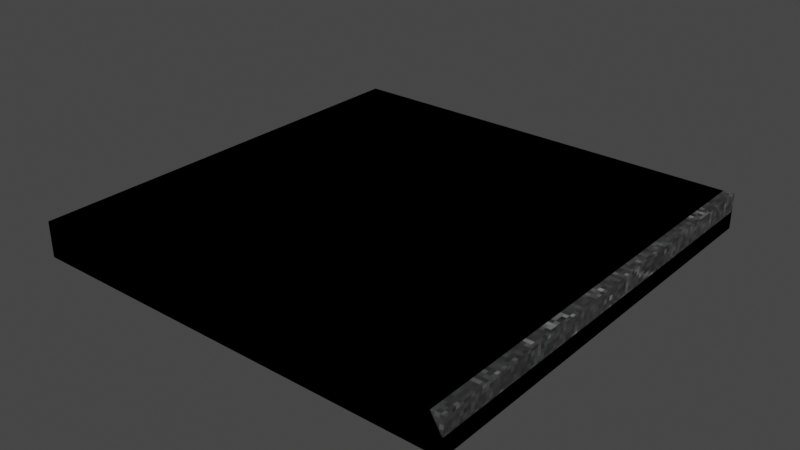 # Source: countertop.blend  (saved by Blender 2.80.74; exported with 4.5.12 LTS)
import bpy
from mathutils import Matrix  # noqa: F401  (used for matrix-valued properties, if any)

bpy.ops.wm.read_factory_settings(use_empty=True)
scene = bpy.context.scene
scene.name = 'Scene'

# ---- collections
col_collection = bpy.data.collections.new('Collection'); scene.collection.children.link(col_collection)

# ---- images (referenced by path relative to the original .blend; pixels are not part of the script)
import os
ASSET_DIR = os.environ.get("B2B_ASSET_DIR", "")  # directory of the original .blend (textures are referenced by path, not embedded)
HERE = os.path.dirname(os.path.abspath(__file__))  # packed textures are extracted next to this script under _unpacked/

def load_image(name, relpath, width, height, colorspace="sRGB"):
    """Load a texture the original file referenced (path relative to the .blend, or extracted next to this script)."""
    p = next((c for c in (os.path.join(HERE, relpath), os.path.join(ASSET_DIR, relpath)) if relpath and os.path.exists(c)), "")
    if p:
        img = bpy.data.images.load(p, check_existing=True)
        img.name = name
    else:  # same state as the original file: an image datablock whose file is absent (Cycles renders it pink)
        img = bpy.data.images.new(name, width, height)
        img.source = "FILE"
        img.filepath = "//" + (relpath or name)
    img.colorspace_settings.name = colorspace
    return img
img_marble016_1k_color_jpg = load_image('Marble016_1K_Color.jpg', '_unpacked/Marble016_1K_Color.16f5efe1.jpg', 103, 103, 'sRGB')

# ---- materials (node trees are filled in below, after node groups)
mat_granite = bpy.data.materials.new('Granite')
mat_granite.alpha_threshold = 0.0
mat_granite.use_transparent_shadow = False
mat_granite.line_color = (0.0, 0.0, 0.0, 1.0)

# ---- material node trees
mat_granite.use_nodes = True; mat_granite.node_tree.nodes.clear()
_N = mat_granite.node_tree.nodes; _L = mat_granite.node_tree.links
n0 = _N.new('ShaderNodeOutputMaterial'); n0.name = 'Material Output'; n0.location = (300, 300)
n1 = _N.new('ShaderNodeBsdfPrincipled'); n1.name = 'Principled BSDF'; n1.location = (10, 300)
n1.distribution = 'GGX'
n1.subsurface_method = 'BURLEY'
n1.inputs[2].default_value = 0.4
n1.inputs[3].default_value = 1.45
n1.inputs[27].default_value = (0.0, 0.0, 0.0, 1.0)
n1.inputs[28].default_value = 1.0
n2 = _N.new('ShaderNodeTexImage'); n2.name = 'Image Texture'; n2.location = (-280, 280)
n2.image = img_marble016_1k_color_jpg
n2.interpolation = 'Closest'
_L.new(n1.outputs[0], n0.inputs[0])
_L.new(n2.outputs[0], n1.inputs[0])
n0.is_active_output = True

# ---- world
world_world = bpy.data.worlds.new('World'); scene.world = world_world
world_world.use_nodes = True; world_world.node_tree.nodes.clear()
_N = world_world.node_tree.nodes; _L = world_world.node_tree.links
n0 = _N.new('ShaderNodeOutputWorld'); n0.name = 'World Output'; n0.location = (300, 300)
n1 = _N.new('ShaderNodeBackground'); n1.name = 'Background'; n1.location = (10, 300)
n1.inputs[0].default_value = (0.05088, 0.05088, 0.05088, 1.0)
_L.new(n1.outputs[0], n0.inputs[0])
n0.is_active_output = True
world_world.color = (0.05088, 0.05088, 0.05088)
world_world.use_sun_shadow = False
world_world.sun_shadow_jitter_overblur = 0.0

# ---- meshes
me_cube = bpy.data.meshes.new('Cube')
me_cube.from_pydata([(1.0, 1.0, 2.0), (1.0, 1.0, 1.837), (1.0, -1.0, 2.0), (1.0, -1.0, 1.837), (-1.0, 1.0, 2.0), (-1.0, 1.0, 1.837), (-1.0, -1.0, 2.0), (-1.0, -1.0, 1.837), (0.0, 1.0, 1.837), (1.0, 1.0, 1.918), (1.0, -1.0, 1.918), (-1.0, 1.0, 1.918), (1.0, 0.0, 2.0), (0.0, 1.0, 2.0), (1.0, 0.0, 1.837), (0.0, 1.0, 1.918), (1.0, 0.0, 1.918), (0.5, 0.5, 1.837), (0.5, 0.5, 2.0)], [], [(0, 13, 18, 12), (3, 10, 2, 6, 7), (7, 6, 4, 11, 5), (8, 1, 14, 17), (16, 12, 2, 10), (15, 13, 0, 9), (8, 15, 9, 1), (5, 11, 15, 8), (11, 4, 13, 15), (14, 16, 10, 3), (1, 9, 16, 14), (9, 0, 12, 16), (7, 17, 14, 3), (5, 8, 17, 7), (13, 4, 6, 18), (18, 6, 2, 12)])
_uv = me_cube.uv_layers.new(name='UVMap')
_uv.uv.foreach_set('vector', [0.8609, 0.8609, 0.3609, 0.8609, 0.6109, 0.6109, 0.8609, 0.3609, 0.8609, 0.4591, 0.8609, 0.5, 0.8609, 0.5409, -0.1391, 0.5409, -0.1391, 0.4591, -0.1391, 0.4591, -0.1391, 0.5409, 0.8609, 0.5409, 0.8609, 0.5, 0.8609, 0.4591, 0.3609, 0.8609, 0.8609, 0.8609, 0.8609, 0.3609, 0.6109, 0.6109, 0.3609, 0.5, 0.3609, 0.5409, -0.1391, 0.5409, -0.1391, 0.5, 0.3609, 0.5, 0.3609, 0.5409, 0.8609, 0.5409, 0.8609, 0.5, 0.3609, 0.4591, 0.3609, 0.5, 0.8609, 0.5, 0.8609, 0.4591, -0.1391, 0.4591, -0.1391, 0.5, 0.3609, 0.5, 0.3609, 0.4591, -0.1391, 0.5, -0.1391, 0.5409, 0.3609, 0.5409, 0.3609, 0.5, 0.3609, 0.4591, 0.3609, 0.5, -0.1391, 0.5, -0.1391, 0.4591, 0.8609, 0.4591, 0.8609, 0.5, 0.3609, 0.5, 0.3609, 0.4591, 0.8609, 0.5, 0.8609, 0.5409, 0.3609, 0.5409, 0.3609, 0.5, -0.1391, -0.1391, 0.6109, 0.6109, 0.8609, 0.3609, 0.8609, -0.1391, -0.1391, 0.8609, 0.3609, 0.8609, 0.6109, 0.6109, -0.1391, -0.1391, 0.3609, 0.8609, -0.1391, 0.8609, -0.1391, -0.1391, 0.6109, 0.6109, 0.6109, 0.6109, -0.1391, -0.1391, 0.8609, -0.1391, 0.8609, 0.3609])
me_cube.materials.append(mat_granite)
me_cube.use_remesh_preserve_volume = False
me_cube.use_remesh_preserve_attributes = False
me_cube.use_mirror_vertex_groups = False
me_cube.update()
me_cube_003 = bpy.data.meshes.new('Cube.003')
me_cube_003.from_pydata([(0.95, 1.0, 2.0), (1.0, 1.0, 1.837), (0.95, -1.0, 2.0), (1.0, -1.0, 1.837), (-1.0, 1.0, 2.0), (-1.0, 1.0, 1.837), (-1.0, -1.0, 2.0), (-1.0, -1.0, 1.837), (0.0, 1.0, 1.837), (1.0, 1.0, 1.918), (1.0, -1.0, 1.918), (-1.0, 1.0, 1.918), (0.95, 0.0, 2.0), (0.0, 1.0, 2.0), (1.0, 0.0, 1.837), (0.0, 1.0, 1.918), (1.0, 0.0, 1.918), (0.5, 0.5, 1.837), (0.5, 0.5, 2.0)], [], [(0, 13, 18, 12), (3, 10, 2, 6, 7), (7, 6, 4, 11, 5), (8, 1, 14, 17), (16, 12, 2, 10), (15, 13, 0, 9), (8, 15, 9, 1), (5, 11, 15, 8), (11, 4, 13, 15), (14, 16, 10, 3), (1, 9, 16, 14), (9, 0, 12, 16), (7, 17, 14, 3), (5, 8, 17, 7), (13, 4, 6, 18), (18, 6, 2, 12)])
_uv = me_cube_003.uv_layers.new(name='UVMap')
_uv.uv.foreach_set('vector', [0.8398, 0.8609, 0.3648, 0.8609, 0.6148, 0.6109, 0.8398, 0.3609, 0.8648, 0.4591, 0.8648, 0.5, 0.8398, 0.5409, -0.1352, 0.5409, -0.1352, 0.4591, -0.1391, 0.4591, -0.1391, 0.5409, 0.8609, 0.5409, 0.8609, 0.5, 0.8609, 0.4591, 0.3648, 0.8609, 0.8648, 0.8609, 0.8648, 0.3609, 0.6148, 0.6109, 0.3609, 0.5, 0.3609, 0.5409, -0.1391, 0.5409, -0.1391, 0.5, 0.3648, 0.5, 0.3648, 0.5409, 0.8398, 0.5409, 0.8648, 0.5, 0.3648, 0.4591, 0.3648, 0.5, 0.8648, 0.5, 0.8648, 0.4591, -0.1352, 0.4591, -0.1352, 0.5, 0.3648, 0.5, 0.3648, 0.4591, -0.1352, 0.5, -0.1352, 0.5409, 0.3648, 0.5409, 0.3648, 0.5, 0.3609, 0.4591, 0.3609, 0.5, -0.1391, 0.5, -0.1391, 0.4591, 0.8609, 0.4591, 0.8609, 0.5, 0.3609, 0.5, 0.3609, 0.4591, 0.8609, 0.5, 0.8609, 0.5409, 0.3609, 0.5409, 0.3609, 0.5, -0.1352, -0.1391, 0.6148, 0.6109, 0.8648, 0.3609, 0.8648, -0.1391, -0.1352, 0.8609, 0.3648, 0.8609, 0.6148, 0.6109, -0.1352, -0.1391, 0.3648, 0.8609, -0.1352, 0.8609, -0.1352, -0.1391, 0.6148, 0.6109, 0.6148, 0.6109, -0.1352, -0.1391, 0.8398, -0.1391, 0.8398, 0.3609])
me_cube_003.materials.append(mat_granite)
me_cube_003.use_remesh_preserve_volume = False
me_cube_003.use_remesh_preserve_attributes = False
me_cube_003.use_mirror_vertex_groups = False
me_cube_003.update()
me_cube_004 = bpy.data.meshes.new('Cube.004')
me_cube_004.from_pydata([(0.95, 0.95, 2.0), (1.0, 1.0, 1.837), (0.95, -1.0, 2.0), (1.0, -1.0, 1.837), (-1.0, 0.95, 2.0), (-1.0, 1.0, 1.837), (-1.0, -1.0, 2.0), (-1.0, -1.0, 1.837), (0.0, 1.0, 1.837), (1.0, 1.0, 1.918), (1.0, -1.0, 1.918), (-1.0, 1.0, 1.918), (0.95, 0.0, 2.0), (0.0, 0.95, 2.0), (1.0, 0.0, 1.837), (0.0, 1.0, 1.918), (1.0, 0.0, 1.918), (0.5, 0.5, 1.837), (0.5, 0.5, 2.0)], [], [(0, 13, 18, 12), (3, 10, 2, 6, 7), (7, 6, 4, 11, 5), (8, 1, 14, 17), (16, 12, 2, 10), (15, 13, 0, 9), (8, 15, 9, 1), (5, 11, 15, 8), (11, 4, 13, 15), (14, 16, 10, 3), (1, 9, 16, 14), (9, 0, 12, 16), (7, 17, 14, 3), (5, 8, 17, 7), (13, 4, 6, 18), (18, 6, 2, 12)])
_uv = me_cube_004.uv_layers.new(name='UVMap')
_uv.uv.foreach_set('vector', [0.8398, 0.8398, 0.3648, 0.8398, 0.6148, 0.6148, 0.8398, 0.3648, 0.8648, 0.4591, 0.8648, 0.5, 0.8398, 0.5409, -0.1352, 0.5409, -0.1352, 0.4591, -0.1352, 0.4591, -0.1352, 0.5409, 0.8398, 0.5409, 0.8648, 0.5, 0.8648, 0.4591, 0.3648, 0.8648, 0.8648, 0.8648, 0.8648, 0.3648, 0.6148, 0.6148, 0.3648, 0.5, 0.3648, 0.5409, -0.1352, 0.5409, -0.1352, 0.5, 0.3648, 0.5, 0.3648, 0.5409, 0.8398, 0.5409, 0.8648, 0.5, 0.3648, 0.4591, 0.3648, 0.5, 0.8648, 0.5, 0.8648, 0.4591, -0.1352, 0.4591, -0.1352, 0.5, 0.3648, 0.5, 0.3648, 0.4591, -0.1352, 0.5, -0.1352, 0.5409, 0.3648, 0.5409, 0.3648, 0.5, 0.3648, 0.4591, 0.3648, 0.5, -0.1352, 0.5, -0.1352, 0.4591, 0.8648, 0.4591, 0.8648, 0.5, 0.3648, 0.5, 0.3648, 0.4591, 0.8648, 0.5, 0.8398, 0.5409, 0.3648, 0.5409, 0.3648, 0.5, -0.1352, -0.1352, 0.6148, 0.6148, 0.8648, 0.3648, 0.8648, -0.1352, -0.1352, 0.8648, 0.3648, 0.8648, 0.6148, 0.6148, -0.1352, -0.1352, 0.3648, 0.8398, -0.1352, 0.8398, -0.1352, -0.1352, 0.6148, 0.6148, 0.6148, 0.6148, -0.1352, -0.1352, 0.8398, -0.1352, 0.8398, 0.3648])
me_cube_004.materials.append(mat_granite)
me_cube_004.use_remesh_preserve_volume = False
me_cube_004.use_remesh_preserve_attributes = False
me_cube_004.use_mirror_vertex_groups = False
me_cube_004.update()

# ---- objects
ob_no_bevel = bpy.data.objects.new('No Bevel', me_cube)
ob_one_bevel = bpy.data.objects.new('One bevel', me_cube_003)
ob_two_bevels = bpy.data.objects.new('Two bevels', me_cube_004)

# ---- transforms, parenting, visibility, modifiers, constraints
ob_no_bevel.location = (0.0, 0.0, 0.0)
ob_no_bevel.lock_rotations_4d = False
ob_no_bevel.empty_display_type = 'ARROWS'
ob_no_bevel.lineart.crease_threshold = 0.0
ob_one_bevel.location = (0.0, 0.0, 0.0)
ob_one_bevel.lock_rotations_4d = False
ob_one_bevel.empty_display_type = 'ARROWS'
ob_one_bevel.lineart.crease_threshold = 0.0
ob_two_bevels.location = (0.0, 0.0, 0.0)
ob_two_bevels.lock_rotations_4d = False
ob_two_bevels.empty_display_type = 'ARROWS'
ob_two_bevels.lineart.crease_threshold = 0.0

# ---- collection membership
col_collection.objects.link(ob_no_bevel)
col_collection.objects.link(ob_one_bevel)
col_collection.objects.link(ob_two_bevels)

# ---- scene / render settings (as saved in the file)
scene.frame_start = 1; scene.frame_end = 250; scene.frame_set(1)
scene.render.engine = 'BLENDER_EEVEE_NEXT'
scene.cycles.use_denoising = False
scene.cycles.samples = 128
scene.cycles.sampling_pattern = 'TABULATED_SOBOL'
scene.cycles.use_adaptive_sampling = False
scene.cycles.use_light_tree = False
scene.view_settings.view_transform = 'Filmic'
bpy.context.view_layer.update()

# ---- added for rendering (the .blend has no active camera and no usable light): camera, sun
cam_auto = bpy.data.cameras.new('AutoCamera')
cam_auto.lens = 50.0
cam_auto.sensor_width = 36.0
cam_auto.clip_end = 1000.0
ob_auto_camera = bpy.data.objects.new('AutoCamera', cam_auto)
scene.collection.objects.link(ob_auto_camera)
ob_auto_camera.location = (2.6213, -3.14556, 4.01532)
ob_auto_camera.rotation_euler = (1.09748, -7.21219e-08, 0.694738)
scene.camera = ob_auto_camera
light_auto_sun = bpy.data.lights.new('AutoSun', 'SUN')
light_auto_sun.energy = 3.0
light_auto_sun.angle = 0.0523599
ob_auto_sun = bpy.data.objects.new('AutoSun', light_auto_sun)
scene.collection.objects.link(ob_auto_sun)
ob_auto_sun.rotation_euler = (0.872665, 0.174533, 0.523599)
bpy.context.view_layer.update()
